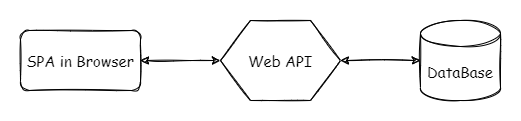

The diagram above was exported from draw.io. Its source (the exported page's mxGraphModel, read from the mxfile embedded in the PNG):
<mxGraphModel dx="1004" dy="779" grid="1" gridSize="10" guides="1" tooltips="1" connect="1" arrows="1" fold="1" page="1" pageScale="1" pageWidth="850" pageHeight="1100" math="0" shadow="0">
  <root>
    <mxCell id="0" />
    <mxCell id="1" parent="0" />
    <mxCell id="8" value="" style="rounded=0;whiteSpace=wrap;html=1;fontFamily=Comic Sans MS;fontSize=15;strokeColor=none;" vertex="1" parent="1">
      <mxGeometry x="180" y="260" width="520" height="120" as="geometry" />
    </mxCell>
    <mxCell id="2" value="SPA&amp;nbsp;in&amp;nbsp;Browser" style="rounded=1;whiteSpace=wrap;html=1;sketch=1;fontFamily=Comic Sans MS;fontSize=15;" vertex="1" parent="1">
      <mxGeometry x="200" y="290" width="120" height="60" as="geometry" />
    </mxCell>
    <mxCell id="3" value="Web&amp;nbsp;API" style="shape=hexagon;perimeter=hexagonPerimeter2;whiteSpace=wrap;html=1;fixedSize=1;size=30;sketch=1;fontFamily=Comic Sans MS;fontSize=15;" vertex="1" parent="1">
      <mxGeometry x="400" y="280" width="120" height="80" as="geometry" />
    </mxCell>
    <mxCell id="4" value="DataBase" style="shape=cylinder3;whiteSpace=wrap;html=1;boundedLbl=1;backgroundOutline=1;size=13;sketch=1;fontFamily=Comic Sans MS;fontSize=15;" vertex="1" parent="1">
      <mxGeometry x="600" y="280" width="80" height="80" as="geometry" />
    </mxCell>
    <mxCell id="6" value="" style="endArrow=classic;startArrow=classic;html=1;exitX=1;exitY=0.5;exitDx=0;exitDy=0;entryX=0;entryY=0.5;entryDx=0;entryDy=0;sketch=1;fontFamily=Comic Sans MS;fontSize=15;" edge="1" parent="1" source="2" target="3">
      <mxGeometry width="50" height="50" relative="1" as="geometry">
        <mxPoint x="490" y="420" as="sourcePoint" />
        <mxPoint x="540" y="370" as="targetPoint" />
      </mxGeometry>
    </mxCell>
    <mxCell id="7" value="" style="endArrow=classic;startArrow=classic;html=1;entryX=0;entryY=0.5;entryDx=0;entryDy=0;entryPerimeter=0;sketch=1;fontFamily=Comic Sans MS;fontSize=15;" edge="1" parent="1" target="4">
      <mxGeometry width="50" height="50" relative="1" as="geometry">
        <mxPoint x="520" y="320" as="sourcePoint" />
        <mxPoint x="410" y="330" as="targetPoint" />
      </mxGeometry>
    </mxCell>
  </root>
</mxGraphModel>